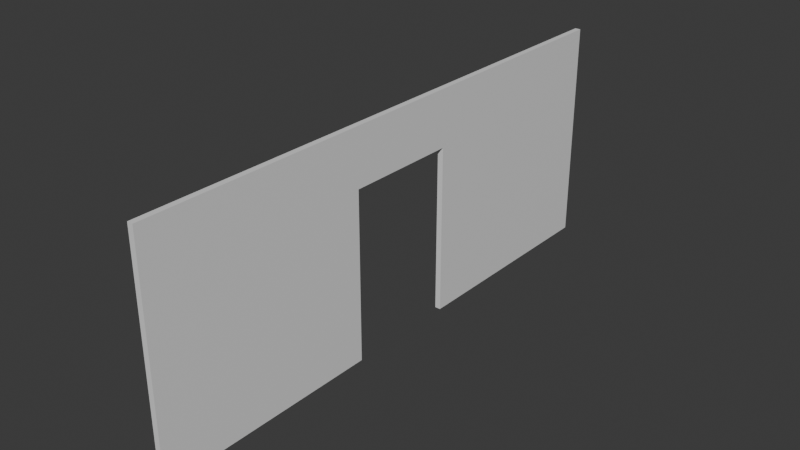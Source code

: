 # Source: WallWithDoor.blend  (saved by Blender 4.2.66; exported with 4.5.12 LTS)
import bpy
from mathutils import Matrix  # noqa: F401  (used for matrix-valued properties, if any)

bpy.ops.wm.read_factory_settings(use_empty=True)
scene = bpy.context.scene
scene.name = 'Scene'

# ---- collections
col_collection = bpy.data.collections.new('Collection'); scene.collection.children.link(col_collection)

# ---- materials (node trees are filled in below, after node groups)
mat_wall = bpy.data.materials.new('Wall')

# ---- material node trees
mat_wall.use_nodes = True; mat_wall.node_tree.nodes.clear()
_N = mat_wall.node_tree.nodes; _L = mat_wall.node_tree.links
n0 = _N.new('ShaderNodeBsdfPrincipled'); n0.name = 'Principled BSDF'; n0.location = (10, 300)
n1 = _N.new('ShaderNodeOutputMaterial'); n1.name = 'Material Output'; n1.location = (300, 300)
_L.new(n0.outputs[0], n1.inputs[0])
n1.is_active_output = True

# ---- world
world_world = bpy.data.worlds.new('World'); scene.world = world_world
world_world.use_nodes = True; world_world.node_tree.nodes.clear()
_N = world_world.node_tree.nodes; _L = world_world.node_tree.links
n0 = _N.new('ShaderNodeOutputWorld'); n0.name = 'World Output'; n0.location = (300, 300)
n1 = _N.new('ShaderNodeBackground'); n1.name = 'Background'; n1.location = (10, 300)
n1.inputs[0].default_value = (0.05088, 0.05088, 0.05088, 1.0)
_L.new(n1.outputs[0], n0.inputs[0])
n0.is_active_output = True
world_world.color = (0.05088, 0.05088, 0.05088)
world_world.sun_shadow_jitter_overblur = 0.0

# ---- meshes
me_cube_001 = bpy.data.meshes.new('Cube.001')
me_cube_001.from_pydata([(-0.05, -5.0, 0.0), (-0.05, -5.0, 4.0), (-0.05, 5.0, 0.0), (-0.05, 5.0, 4.0), (0.05, -5.0, 0.0), (0.05, -5.0, 4.0), (0.05, 5.0, 0.0), (0.05, 5.0, 4.0), (-0.05, 1.01, 0.0), (-0.05, -1.01, 0.0), (-0.05, -1.01, 4.0), (-0.05, 1.01, 4.0), (0.05, -1.01, 0.0), (0.05, 1.01, 0.0), (0.05, 1.01, 4.0), (0.05, -1.01, 4.0), (-0.05, -5.0, 3.0), (-0.05, 5.0, 3.0), (0.05, 5.0, 3.0), (0.05, -5.0, 3.0), (0.05, 1.01, 3.0), (0.05, -1.01, 3.0), (-0.05, -1.01, 3.0), (-0.05, 1.01, 3.0)], [], [(23, 11, 3, 17), (17, 3, 7, 18), (21, 15, 5, 19), (19, 5, 1, 16), (9, 12, 4, 0), (15, 10, 1, 5), (7, 3, 11, 14), (14, 11, 10, 15), (2, 6, 13, 8), (18, 7, 14, 20), (20, 14, 15, 21), (16, 1, 10, 22), (22, 10, 11, 23), (0, 16, 22, 9), (6, 18, 20, 13), (4, 19, 16, 0), (12, 21, 19, 4), (2, 17, 18, 6), (8, 23, 17, 2), (22, 23, 20, 21), (12, 9, 22, 21), (13, 20, 23, 8)])
_uv = me_cube_001.uv_layers.new(name='UVMap')
_uv.uv.foreach_set('vector', [0.5625, 0.1667, 0.625, 0.1667, 0.625, 0.25, 0.5625, 0.25, 0.5625, 0.25, 0.625, 0.25, 0.625, 0.5, 0.5625, 0.5, 0.5625, 0.6667, 0.625, 0.6667, 0.625, 0.75, 0.5625, 0.75, 0.5625, 0.75, 0.625, 0.75, 0.625, 1.0, 0.5625, 1.0, 0.125, 0.6667, 0.375, 0.6667, 0.375, 0.75, 0.125, 0.75, 0.625, 0.6667, 0.875, 0.6667, 0.875, 0.75, 0.625, 0.75, 0.625, 0.5, 0.875, 0.5, 0.875, 0.5833, 0.625, 0.5833, 0.625, 0.5833, 0.875, 0.5833, 0.875, 0.6667, 0.625, 0.6667, 0.125, 0.5, 0.375, 0.5, 0.375, 0.5833, 0.125, 0.5833, 0.5625, 0.5, 0.625, 0.5, 0.625, 0.5833, 0.5625, 0.5833, 0.5625, 0.5833, 0.625, 0.5833, 0.625, 0.6667, 0.5625, 0.6667, 0.5625, 0.0, 0.625, 0.0, 0.625, 0.08333, 0.5625, 0.08333, 0.5625, 0.08333, 0.625, 0.08333, 0.625, 0.1667, 0.5625, 0.1667, 0.375, 0.0, 0.5625, 0.0, 0.5625, 0.08333, 0.375, 0.08333, 0.375, 0.5, 0.5625, 0.5, 0.5625, 0.5833, 0.375, 0.5833, 0.375, 0.75, 0.5625, 0.75, 0.5625, 1.0, 0.375, 1.0, 0.375, 0.6667, 0.5625, 0.6667, 0.5625, 0.75, 0.375, 0.75, 0.375, 0.25, 0.5625, 0.25, 0.5625, 0.5, 0.375, 0.5, 0.375, 0.1667, 0.5625, 0.1667, 0.5625, 0.25, 0.375, 0.25, 0.5625, 0.08333, 0.5625, 0.1667, 0.5625, 0.5833, 0.5625, 0.6667, 0.375, 0.6667, 0.375, 0.08333, 0.5625, 0.08333, 0.5625, 0.6667, 0.375, 0.5833, 0.5625, 0.5833, 0.5625, 0.1667, 0.375, 0.1667])
me_cube_001.materials.append(mat_wall)
me_cube_001.update()

# ---- objects
ob_cube = bpy.data.objects.new('Cube', me_cube_001)

# ---- transforms, parenting, visibility, modifiers, constraints
ob_cube.location = (0.0, 0.0, 0.0)

# ---- collection membership
col_collection.objects.link(ob_cube)

# ---- scene / render settings (as saved in the file)
scene.frame_start = 1; scene.frame_end = 250; scene.frame_set(1)
scene.render.engine = 'BLENDER_EEVEE_NEXT'
bpy.context.view_layer.update()

# ---- added for rendering (the .blend has no active camera and no usable light): camera, sun
cam_auto = bpy.data.cameras.new('AutoCamera')
cam_auto.lens = 50.0
cam_auto.sensor_width = 36.0
cam_auto.clip_end = 1000.0
ob_auto_camera = bpy.data.objects.new('AutoCamera', cam_auto)
scene.collection.objects.link(ob_auto_camera)
ob_auto_camera.location = (9.9654, -11.9585, 9.97232)
ob_auto_camera.rotation_euler = (1.09748, -7.21219e-08, 0.694738)
scene.camera = ob_auto_camera
light_auto_sun = bpy.data.lights.new('AutoSun', 'SUN')
light_auto_sun.energy = 3.0
light_auto_sun.angle = 0.0523599
ob_auto_sun = bpy.data.objects.new('AutoSun', light_auto_sun)
scene.collection.objects.link(ob_auto_sun)
ob_auto_sun.rotation_euler = (0.872665, 0.174533, 0.523599)
bpy.context.view_layer.update()
